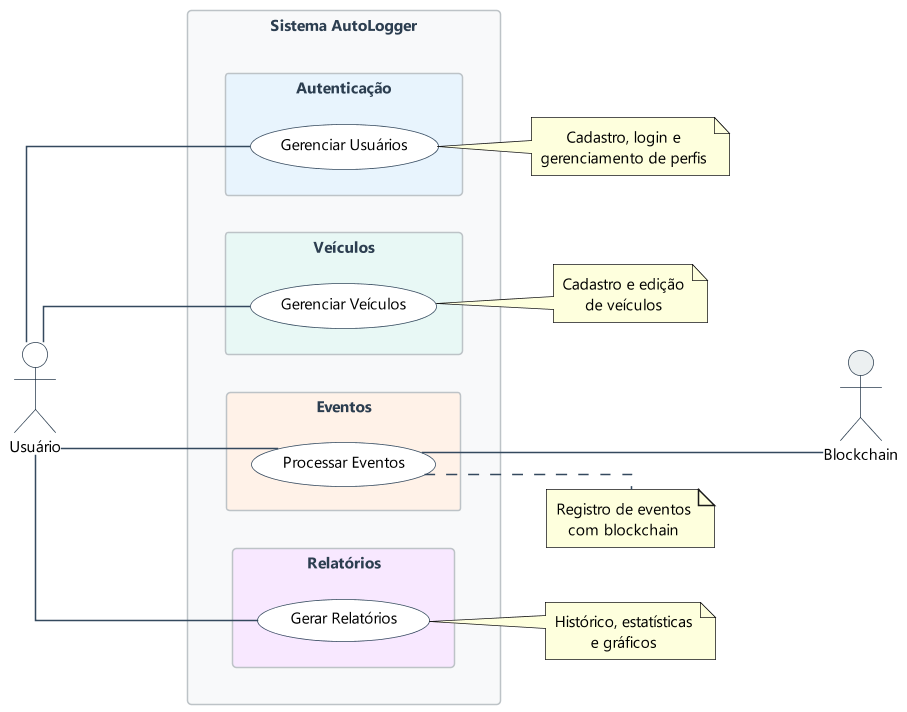

The diagram above was rendered by PlantUML. Its source (embedded in the PNG):
@startuml general_system

left to right direction

skinparam {
    usecaseFontSize 12
    usecaseFontName "Segoe UI"
    usecaseBackgroundColor #FFFFFF
    usecaseBorderColor #34495E
    actorBackgroundColor #FFFFFF
    actorBorderColor #2C3E50
    actorFontName "Segoe UI"
    actorFontSize 12
    arrowColor #34495E
    rectangleBackgroundColor #F8F9FA
    rectangleBorderColor #BDC3C7
    rectangleFontColor #2C3E50
    rectangleFontName "Segoe UI"
    rectangleFontSize 13
    defaultTextAlignment center
    wrapWidth 200
    dpi 150
    shadowing false
    linetype ortho
    defaultFontName "Segoe UI"
    defaultFontSize 10
}

actor "Usuário" as User #FFFFFF
actor "Blockchain" as Blockchain #ECF0F1

rectangle "Sistema AutoLogger" #F8F9FA {
    rectangle "Autenticação" #E8F4FD {
        (Gerenciar Usuários) as AUTH
    }
    
    rectangle "Veículos" #E8F8F5 {
        (Gerenciar Veículos) as VEH
    }
    
    rectangle "Eventos" #FFF2E8 {
        (Processar Eventos) as EVT
    }
    
    rectangle "Relatórios" #F8E8FF {
        (Gerar Relatórios) as REP
    }
}

User --- AUTH
User --- VEH
User --- EVT
User --- REP

EVT --- Blockchain

note right of AUTH : Cadastro, login e\ngerenciamento de perfis
note right of VEH : Cadastro e edição\nde veículos
note right of EVT : Registro de eventos\ncom blockchain
note right of REP : Histórico, estatísticas\ne gráficos

@enduml